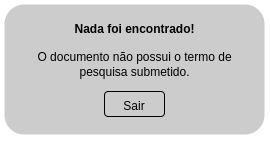

The diagram above was exported from draw.io. Its source (the exported page's mxGraphModel, read from the mxfile embedded in the PNG):
<mxGraphModel dx="880" dy="1576" grid="1" gridSize="10" guides="1" tooltips="1" connect="1" arrows="1" fold="1" page="1" pageScale="1" pageWidth="850" pageHeight="1100" math="0" shadow="0">
  <root>
    <mxCell id="0" />
    <mxCell id="1" parent="0" />
    <mxCell id="2" value="" style="group;shadow=1;textShadow=0;" vertex="1" connectable="0" parent="1">
      <mxGeometry x="80" y="1400" width="260" height="130" as="geometry" />
    </mxCell>
    <mxCell id="3" value="" style="shape=ext;double=1;rounded=1;whiteSpace=wrap;html=1;fillColor=#CCCCCC;strokeColor=none;" vertex="1" parent="2">
      <mxGeometry width="260" height="130" as="geometry" />
    </mxCell>
    <mxCell id="4" value="Nada foi encontrado!" style="text;html=1;align=center;verticalAlign=middle;whiteSpace=wrap;rounded=0;fontStyle=1" vertex="1" parent="2">
      <mxGeometry x="48.75" y="10" width="162.5" height="30" as="geometry" />
    </mxCell>
    <mxCell id="5" value="Sair" style="text;html=1;align=center;verticalAlign=middle;whiteSpace=wrap;rounded=0;" vertex="1" parent="2">
      <mxGeometry x="100" y="87" width="60" height="30" as="geometry" />
    </mxCell>
    <mxCell id="6" value="" style="rounded=1;whiteSpace=wrap;html=1;fillColor=none;" vertex="1" parent="2">
      <mxGeometry x="100" y="87" width="60" height="25" as="geometry" />
    </mxCell>
    <mxCell id="7" value="O documento não possui o termo de pesquisa submetido." style="text;html=1;align=center;verticalAlign=middle;whiteSpace=wrap;rounded=0;" vertex="1" parent="2">
      <mxGeometry x="27.5" y="40" width="205" height="40" as="geometry" />
    </mxCell>
  </root>
</mxGraphModel>